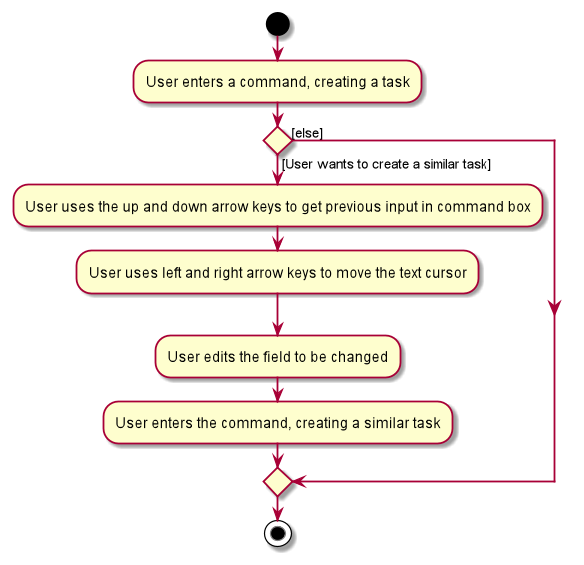

The diagram above was rendered by PlantUML. Its source (embedded in the PNG):
@startuml
start
:User enters a command, creating a task;
if () then ([User wants to create a similar task])
    :User uses the up and down arrow keys to get previous input in command box;
    :User uses left and right arrow keys to move the text cursor;
    :User edits the field to be changed;
    :User enters the command, creating a similar task;
else ([else])
endif
stop
@enduml